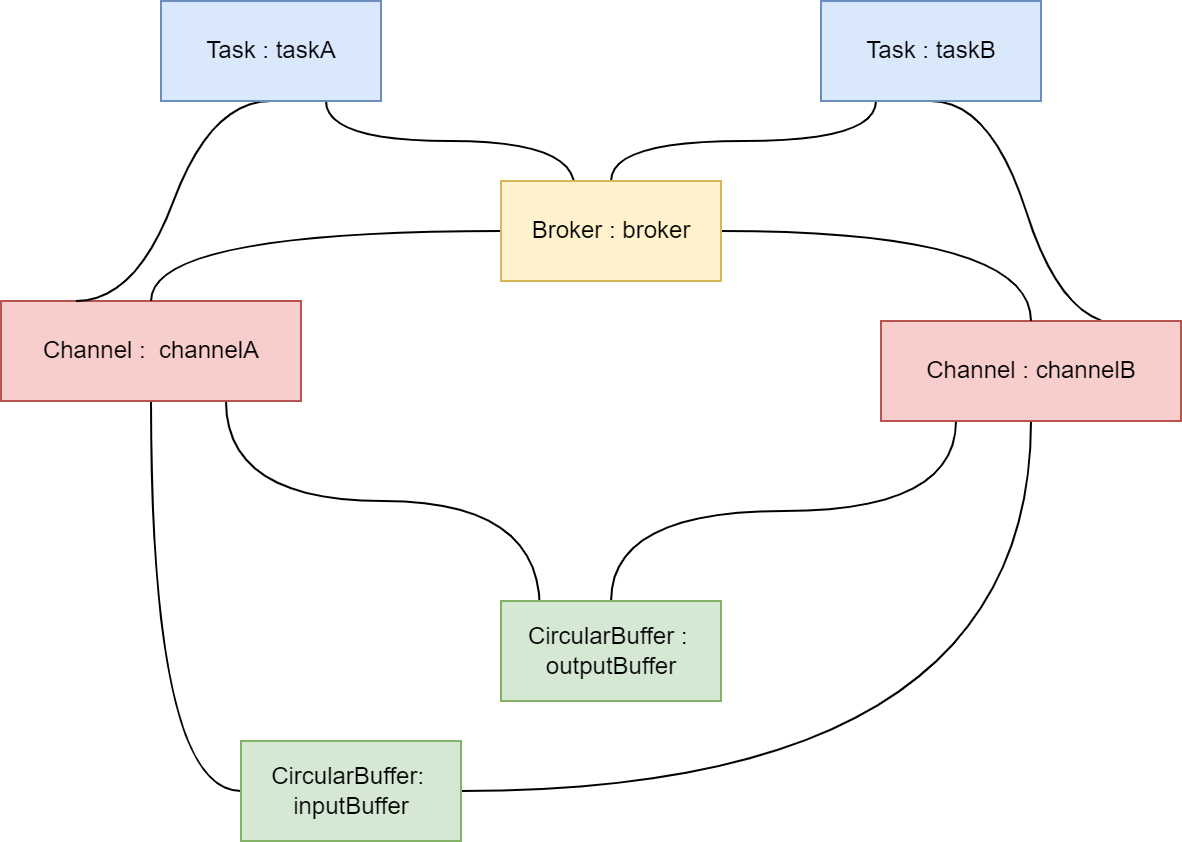

The diagram above was exported from draw.io. Its source (the exported page's mxGraphModel, read from the mxfile embedded in the PNG):
<mxGraphModel dx="942" dy="713" grid="1" gridSize="10" guides="1" tooltips="1" connect="1" arrows="1" fold="1" page="1" pageScale="1" pageWidth="827" pageHeight="1169" math="0" shadow="0">
  <root>
    <mxCell id="0" />
    <mxCell id="1" parent="0" />
    <mxCell id="GEUuwH_pjOB2hqSvjpKh-14" style="edgeStyle=orthogonalEdgeStyle;orthogonalLoop=1;jettySize=auto;html=1;exitX=0.75;exitY=1;exitDx=0;exitDy=0;entryX=0.176;entryY=0.073;entryDx=0;entryDy=0;entryPerimeter=0;endArrow=none;endFill=0;curved=1;" parent="1" source="GEUuwH_pjOB2hqSvjpKh-1" target="GEUuwH_pjOB2hqSvjpKh-5" edge="1">
      <mxGeometry relative="1" as="geometry" />
    </mxCell>
    <mxCell id="GEUuwH_pjOB2hqSvjpKh-20" style="edgeStyle=orthogonalEdgeStyle;orthogonalLoop=1;jettySize=auto;html=1;exitX=0.5;exitY=1;exitDx=0;exitDy=0;entryX=0;entryY=0.5;entryDx=0;entryDy=0;endArrow=none;endFill=0;curved=1;" parent="1" source="GEUuwH_pjOB2hqSvjpKh-1" target="GEUuwH_pjOB2hqSvjpKh-6" edge="1">
      <mxGeometry relative="1" as="geometry" />
    </mxCell>
    <mxCell id="GEUuwH_pjOB2hqSvjpKh-1" value="Channel :&amp;nbsp; channelA" style="html=1;fillColor=#f8cecc;strokeColor=#b85450;" parent="1" vertex="1">
      <mxGeometry x="130" y="770" width="150" height="50" as="geometry" />
    </mxCell>
    <mxCell id="GEUuwH_pjOB2hqSvjpKh-9" style="edgeStyle=orthogonalEdgeStyle;orthogonalLoop=1;jettySize=auto;html=1;exitX=0.25;exitY=1;exitDx=0;exitDy=0;endArrow=none;endFill=0;curved=1;" parent="1" source="GEUuwH_pjOB2hqSvjpKh-2" target="GEUuwH_pjOB2hqSvjpKh-7" edge="1">
      <mxGeometry relative="1" as="geometry" />
    </mxCell>
    <mxCell id="GEUuwH_pjOB2hqSvjpKh-31" style="edgeStyle=entityRelationEdgeStyle;curved=1;orthogonalLoop=1;jettySize=auto;html=1;exitX=0.5;exitY=1;exitDx=0;exitDy=0;strokeColor=default;endArrow=none;endFill=0;entryX=0.804;entryY=0.033;entryDx=0;entryDy=0;entryPerimeter=0;" parent="1" source="GEUuwH_pjOB2hqSvjpKh-2" target="GEUuwH_pjOB2hqSvjpKh-4" edge="1">
      <mxGeometry relative="1" as="geometry" />
    </mxCell>
    <mxCell id="GEUuwH_pjOB2hqSvjpKh-2" value="Task : taskB" style="html=1;fillColor=#dae8fc;strokeColor=#6c8ebf;" parent="1" vertex="1">
      <mxGeometry x="540" y="620" width="110" height="50" as="geometry" />
    </mxCell>
    <mxCell id="GEUuwH_pjOB2hqSvjpKh-8" style="edgeStyle=orthogonalEdgeStyle;orthogonalLoop=1;jettySize=auto;html=1;exitX=0.75;exitY=1;exitDx=0;exitDy=0;entryX=0.333;entryY=0.06;entryDx=0;entryDy=0;entryPerimeter=0;endArrow=none;endFill=0;curved=1;strokeColor=default;" parent="1" source="GEUuwH_pjOB2hqSvjpKh-3" target="GEUuwH_pjOB2hqSvjpKh-7" edge="1">
      <mxGeometry relative="1" as="geometry" />
    </mxCell>
    <mxCell id="GEUuwH_pjOB2hqSvjpKh-32" style="edgeStyle=entityRelationEdgeStyle;curved=1;orthogonalLoop=1;jettySize=auto;html=1;exitX=0.5;exitY=1;exitDx=0;exitDy=0;strokeColor=default;endArrow=none;endFill=0;entryX=0.25;entryY=0;entryDx=0;entryDy=0;" parent="1" source="GEUuwH_pjOB2hqSvjpKh-3" target="GEUuwH_pjOB2hqSvjpKh-1" edge="1">
      <mxGeometry relative="1" as="geometry">
        <mxPoint x="170" y="770" as="targetPoint" />
      </mxGeometry>
    </mxCell>
    <mxCell id="GEUuwH_pjOB2hqSvjpKh-3" value="Task : taskA" style="html=1;fillColor=#dae8fc;strokeColor=#6c8ebf;" parent="1" vertex="1">
      <mxGeometry x="210" y="620" width="110" height="50" as="geometry" />
    </mxCell>
    <mxCell id="GEUuwH_pjOB2hqSvjpKh-15" style="edgeStyle=orthogonalEdgeStyle;orthogonalLoop=1;jettySize=auto;html=1;exitX=0.25;exitY=1;exitDx=0;exitDy=0;endArrow=none;endFill=0;curved=1;" parent="1" source="GEUuwH_pjOB2hqSvjpKh-4" target="GEUuwH_pjOB2hqSvjpKh-5" edge="1">
      <mxGeometry relative="1" as="geometry">
        <mxPoint x="400" y="890" as="targetPoint" />
      </mxGeometry>
    </mxCell>
    <mxCell id="GEUuwH_pjOB2hqSvjpKh-21" style="edgeStyle=orthogonalEdgeStyle;orthogonalLoop=1;jettySize=auto;html=1;exitX=0.5;exitY=1;exitDx=0;exitDy=0;entryX=1;entryY=0.5;entryDx=0;entryDy=0;endArrow=none;endFill=0;curved=1;" parent="1" source="GEUuwH_pjOB2hqSvjpKh-4" target="GEUuwH_pjOB2hqSvjpKh-6" edge="1">
      <mxGeometry relative="1" as="geometry" />
    </mxCell>
    <mxCell id="GEUuwH_pjOB2hqSvjpKh-4" value="Channel : channelB" style="html=1;fillColor=#f8cecc;strokeColor=#b85450;" parent="1" vertex="1">
      <mxGeometry x="570" y="780" width="150" height="50" as="geometry" />
    </mxCell>
    <mxCell id="GEUuwH_pjOB2hqSvjpKh-5" value="CircularBuffer :&amp;nbsp;&lt;br&gt;outputBuffer" style="html=1;fillColor=#d5e8d4;strokeColor=#82b366;" parent="1" vertex="1">
      <mxGeometry x="380" y="920" width="110" height="50" as="geometry" />
    </mxCell>
    <mxCell id="GEUuwH_pjOB2hqSvjpKh-6" value="CircularBuffer:&amp;nbsp;&lt;br&gt;inputBuffer" style="html=1;fillColor=#d5e8d4;strokeColor=#82b366;" parent="1" vertex="1">
      <mxGeometry x="250" y="990" width="110" height="50" as="geometry" />
    </mxCell>
    <mxCell id="GEUuwH_pjOB2hqSvjpKh-10" style="edgeStyle=orthogonalEdgeStyle;orthogonalLoop=1;jettySize=auto;html=1;exitX=0;exitY=0.5;exitDx=0;exitDy=0;endArrow=none;endFill=0;curved=1;" parent="1" source="GEUuwH_pjOB2hqSvjpKh-7" target="GEUuwH_pjOB2hqSvjpKh-1" edge="1">
      <mxGeometry relative="1" as="geometry" />
    </mxCell>
    <mxCell id="GEUuwH_pjOB2hqSvjpKh-22" style="edgeStyle=orthogonalEdgeStyle;orthogonalLoop=1;jettySize=auto;html=1;exitX=1;exitY=0.5;exitDx=0;exitDy=0;entryX=0.5;entryY=0;entryDx=0;entryDy=0;endArrow=none;endFill=0;curved=1;" parent="1" source="GEUuwH_pjOB2hqSvjpKh-7" target="GEUuwH_pjOB2hqSvjpKh-4" edge="1">
      <mxGeometry relative="1" as="geometry" />
    </mxCell>
    <mxCell id="GEUuwH_pjOB2hqSvjpKh-7" value="Broker : broker" style="html=1;fillColor=#fff2cc;strokeColor=#d6b656;" parent="1" vertex="1">
      <mxGeometry x="380" y="710" width="110" height="50" as="geometry" />
    </mxCell>
  </root>
</mxGraphModel>